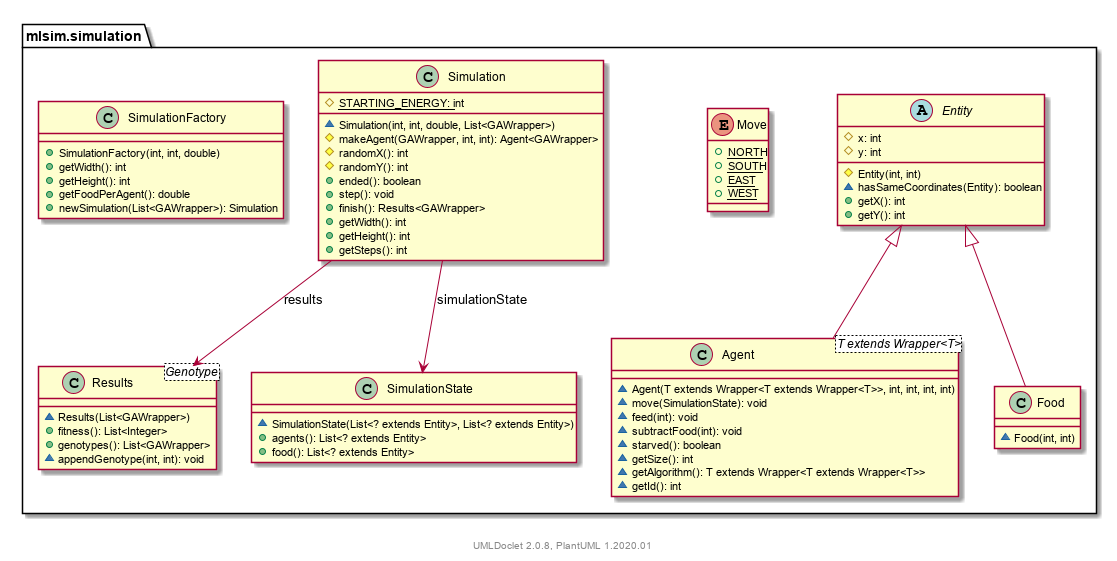

The diagram above was rendered by PlantUML. Its source (embedded in the PNG):
@startuml
    namespace mlsim.simulation {

        class Agent<T extends Wrapper<T>> [[../mlsim/simulation/Agent.html]] {
            ~Agent(T extends Wrapper<T extends Wrapper<T>>, int, int, int, int)
            ~move(SimulationState): void
            ~feed(int): void
            ~subtractFood(int): void
            ~starved(): boolean
            ~getSize(): int
            ~getAlgorithm(): T extends Wrapper<T extends Wrapper<T>>
            ~getId(): int
        }

        abstract class Entity [[../mlsim/simulation/Entity.html]] {
            #x: int
            #y: int
            #Entity(int, int)
            ~hasSameCoordinates(Entity): boolean
            +getX(): int
            +getY(): int
        }

        class Food [[../mlsim/simulation/Food.html]] {
            ~Food(int, int)
        }

        enum Move [[../mlsim/simulation/Move.html]] {
            {static} +NORTH
            {static} +SOUTH
            {static} +EAST
            {static} +WEST
        }

        class Results<Genotype> [[../mlsim/simulation/Results.html]] {
            ~Results(List<GAWrapper>)
            +fitness(): List<Integer>
            +genotypes(): List<GAWrapper>
            ~appendGenotype(int, int): void
        }

        class Simulation [[../mlsim/simulation/Simulation.html]] {
            {static} #STARTING_ENERGY: int
            ~Simulation(int, int, double, List<GAWrapper>)
            #makeAgent(GAWrapper, int, int): Agent<GAWrapper>
            #randomX(): int
            #randomY(): int
            +ended(): boolean
            +step(): void
            +finish(): Results<GAWrapper>
            +getWidth(): int
            +getHeight(): int
            +getSteps(): int
        }

        class SimulationFactory [[../mlsim/simulation/SimulationFactory.html]] {
            +SimulationFactory(int, int, double)
            +getWidth(): int
            +getHeight(): int
            +getFoodPerAgent(): double
            +newSimulation(List<GAWrapper>): Simulation
        }

        class SimulationState [[../mlsim/simulation/SimulationState.html]] {
            ~SimulationState(List<? extends Entity>, List<? extends Entity>)
            +agents(): List<? extends Entity>
            +food(): List<? extends Entity>
        }

        Entity <|-- Agent
        Entity <|-- Food
        Simulation --> SimulationState: simulationState
        Simulation --> Results: results
    }

    center footer UMLDoclet 2.0.8, PlantUML 1.2020.01
@enduml